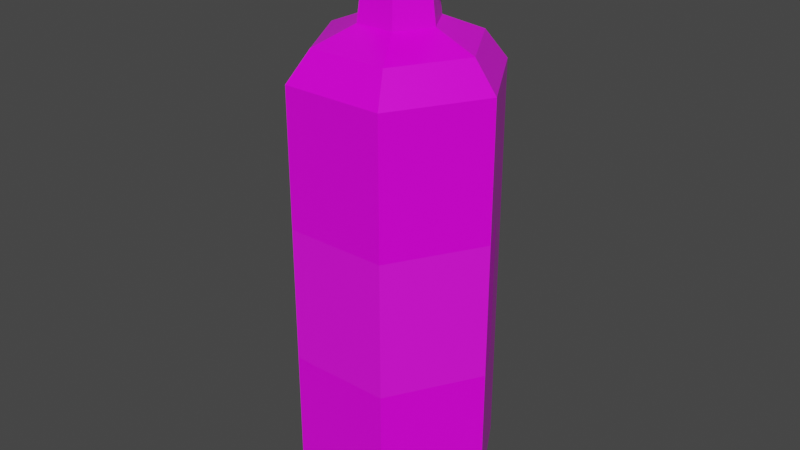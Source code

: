# Source: Blue_Potion_1_Label_.blend  (saved by Blender 2.91.10; exported with 4.5.12 LTS)
import bpy
from mathutils import Matrix  # noqa: F401  (used for matrix-valued properties, if any)

bpy.ops.wm.read_factory_settings(use_empty=True)
scene = bpy.context.scene
scene.name = 'Scene'

# ---- collections
col_collection = bpy.data.collections.new('Collection'); scene.collection.children.link(col_collection)

# ---- images (referenced by path relative to the original .blend; pixels are not part of the script)
import os
ASSET_DIR = os.environ.get("B2B_ASSET_DIR", "")  # directory of the original .blend (textures are referenced by path, not embedded)
HERE = os.path.dirname(os.path.abspath(__file__))  # packed textures are extracted next to this script under _unpacked/

def load_image(name, relpath, width, height, colorspace="sRGB"):
    """Load a texture the original file referenced (path relative to the .blend, or extracted next to this script)."""
    p = next((c for c in (os.path.join(HERE, relpath), os.path.join(ASSET_DIR, relpath)) if relpath and os.path.exists(c)), "")
    if p:
        img = bpy.data.images.load(p, check_existing=True)
        img.name = name
    else:  # same state as the original file: an image datablock whose file is absent (Cycles renders it pink)
        img = bpy.data.images.new(name, width, height)
        img.source = "FILE"
        img.filepath = "//" + (relpath or name)
    img.colorspace_settings.name = colorspace
    return img
img_color_png_001 = load_image('Color.png.001', 'Color.png', 1024, 1024, 'sRGB')

# ---- materials (node trees are filled in below, after node groups)
mat_rhigh_001 = bpy.data.materials.new('RHIGH.001')
mat_rhigh_001.use_transparent_shadow = False
mat_rlow_001 = bpy.data.materials.new('RLOW.001')
mat_rlow_001.use_transparent_shadow = False

# ---- material node trees
mat_rhigh_001.use_nodes = True; mat_rhigh_001.node_tree.nodes.clear()
_N = mat_rhigh_001.node_tree.nodes; _L = mat_rhigh_001.node_tree.links
n0 = _N.new('ShaderNodeBsdfPrincipled'); n0.name = 'Principled BSDF'; n0.location = (10, 300)
n0.distribution = 'GGX'
n0.subsurface_method = 'BURLEY'
n0.inputs[2].default_value = 0.65
n0.inputs[3].default_value = 1.45
n0.inputs[27].default_value = (0.0, 0.0, 0.0, 1.0)
n0.inputs[28].default_value = 1.0
n1 = _N.new('ShaderNodeOutputMaterial'); n1.name = 'Material Output'; n1.location = (300, 300)
n2 = _N.new('ShaderNodeTexImage'); n2.name = 'Image Texture'; n2.location = (-280, 280)
n2.image = img_color_png_001
_L.new(n0.outputs[0], n1.inputs[0])
_L.new(n2.outputs[0], n0.inputs[0])
n1.is_active_output = True
mat_rlow_001.use_nodes = True; mat_rlow_001.node_tree.nodes.clear()
_N = mat_rlow_001.node_tree.nodes; _L = mat_rlow_001.node_tree.links
n0 = _N.new('ShaderNodeBsdfPrincipled'); n0.name = 'Principled BSDF'; n0.location = (10, 300)
n0.distribution = 'GGX'
n0.subsurface_method = 'BURLEY'
n0.inputs[2].default_value = 0.3
n0.inputs[3].default_value = 1.45
n0.inputs[27].default_value = (0.0, 0.0, 0.0, 1.0)
n0.inputs[28].default_value = 1.0
n1 = _N.new('ShaderNodeOutputMaterial'); n1.name = 'Material Output'; n1.location = (300, 300)
n2 = _N.new('ShaderNodeTexImage'); n2.name = 'Image Texture'; n2.location = (-280, 280)
n2.image = img_color_png_001
_L.new(n0.outputs[0], n1.inputs[0])
_L.new(n2.outputs[0], n0.inputs[0])
n1.is_active_output = True

# ---- world
world_world = bpy.data.worlds.new('World'); scene.world = world_world
world_world.use_nodes = True; world_world.node_tree.nodes.clear()
_N = world_world.node_tree.nodes; _L = world_world.node_tree.links
n0 = _N.new('ShaderNodeOutputWorld'); n0.name = 'World Output'; n0.location = (300, 300)
n1 = _N.new('ShaderNodeBackground'); n1.name = 'Background'; n1.location = (10, 300)
n1.inputs[0].default_value = (0.05088, 0.05088, 0.05088, 1.0)
_L.new(n1.outputs[0], n0.inputs[0])
n0.is_active_output = True
world_world.color = (0.05088, 0.05088, 0.05088)
world_world.use_sun_shadow = False
world_world.sun_shadow_jitter_overblur = 0.0

# ---- meshes
me_cylinder_001 = bpy.data.meshes.new('Cylinder.001')
me_cylinder_001.from_pydata([(-0.02969, 0.05142, -0.1705), (-0.033, 0.05715, -0.1532), (0.02969, 0.05142, -0.1705), (0.033, 0.05715, -0.1532), (0.05938, 3.15e-10, -0.1705), (0.06599, 3.15e-10, -0.1532), (0.02969, -0.05142, -0.1705), (0.033, -0.05715, -0.1532), (-0.02969, -0.05142, -0.1705), (-0.033, -0.05715, -0.1532), (-0.05938, 3.15e-10, -0.1705), (-0.06599, 3.15e-10, -0.1532), (-0.033, 0.05715, 0.1106), (-0.01245, 0.02157, 0.1406), (0.01245, 0.02157, 0.1406), (0.033, 0.05715, 0.1106), (0.0249, 4.07e-09, 0.1406), (0.06599, 3.15e-10, 0.1106), (0.01245, -0.02157, 0.1406), (0.033, -0.05715, 0.1106), (-0.01245, -0.02157, 0.1406), (-0.033, -0.05715, 0.1106), (-0.0249, -4.36e-10, 0.1406), (-0.06599, 3.15e-10, 0.1106), (-0.02564, 0.0444, 0.1295), (0.02564, 0.0444, 0.1295), (0.05127, 3.319e-09, 0.1295), (0.02564, -0.0444, 0.1295), (-0.02564, -0.0444, 0.1295), (-0.05127, 3.15e-10, 0.1295), (-0.01084, 0.01877, 0.1649), (0.01084, 0.01877, 0.1649), (0.02167, 4.821e-09, 0.1649), (0.01084, -0.01877, 0.1649), (-0.01084, -0.01877, 0.1649), (-0.02167, 3.15e-10, 0.1649), (-0.01527, 0.02645, 0.1696), (0.01527, 0.02645, 0.1696), (0.03054, 3.319e-09, 0.1696), (0.01527, -0.02645, 0.1696), (-0.01527, -0.02645, 0.1696), (-0.03054, -1.187e-09, 0.1696), (-0.008569, 0.01484, 0.1881), (0.008569, 0.01484, 0.1881), (0.01714, 1.244e-09, 0.1881), (0.008569, -0.01484, 0.1881), (-0.008569, -0.01484, 0.1881), (-0.01714, -2.965e-09, 0.1881), (-0.01663, 0.02881, 0.1881), (0.01663, 0.02881, 0.1881), (0.03327, -1.187e-09, 0.1881), (0.01663, -0.02881, 0.1881), (-0.01663, -0.02881, 0.1881), (-0.03327, -5.693e-09, 0.1881), (-0.033, 0.05715, -0.06524), (-0.033, 0.05715, 0.0227), (0.033, 0.05715, 0.0227), (0.033, 0.05715, -0.06524), (-0.06599, 3.15e-10, -0.06524), (-0.06599, 3.15e-10, 0.0227), (0.06599, 3.15e-10, 0.0227), (0.06599, 3.15e-10, -0.06524), (0.033, -0.05715, 0.0227), (0.033, -0.05715, -0.06524), (-0.033, -0.05715, 0.0227), (-0.033, -0.05715, -0.06524), (0.04949, 0.02858, 0.0227), (0.04949, 0.02858, -0.06524), (-0.04949, -0.02858, 0.0227), (-0.04949, -0.02858, -0.06524), (-0.008775, 0.0152, 0.1987), (-0.009752, 0.01689, 0.1869), (-0.01755, -1.705e-07, 0.1987), (-0.0195, -1.667e-07, 0.1869), (-0.008775, -0.0152, 0.1987), (-0.009752, -0.01689, 0.1869), (0.008774, -0.0152, 0.1987), (0.009752, -0.01689, 0.1869), (0.01755, -1.64e-07, 0.1987), (0.0195, -1.656e-07, 0.1869), (0.008774, 0.0152, 0.1987), (0.009752, 0.01689, 0.1869)], [], [(56, 15, 17, 60, 66), (62, 19, 21, 64), (64, 21, 23, 59, 68), (59, 23, 12, 55), (60, 17, 19, 62), (14, 13, 30, 31), (1, 3, 2, 0), (3, 5, 4, 2), (5, 7, 6, 4), (7, 9, 8, 6), (9, 11, 10, 8), (11, 1, 0, 10), (0, 2, 4, 6, 8, 10), (15, 12, 24, 25), (17, 15, 25, 26), (19, 17, 26, 27), (21, 19, 27, 28), (23, 21, 28, 29), (12, 23, 29, 24), (55, 12, 15, 56), (13, 14, 25, 24), (14, 16, 26, 25), (16, 18, 27, 26), (18, 20, 28, 27), (20, 22, 29, 28), (22, 13, 24, 29), (35, 34, 40, 41), (13, 22, 35, 30), (20, 18, 33, 34), (16, 14, 31, 32), (22, 20, 34, 35), (18, 16, 32, 33), (36, 41, 53, 48), (33, 32, 38, 39), (31, 30, 36, 37), (30, 35, 41, 36), (34, 33, 39, 40), (32, 31, 37, 38), (43, 42, 47, 46, 45, 44), (40, 39, 51, 52), (38, 37, 49, 50), (41, 40, 52, 53), (39, 38, 50, 51), (37, 36, 48, 49), (42, 43, 49, 48), (43, 44, 50, 49), (44, 45, 51, 50), (45, 46, 52, 51), (46, 47, 53, 52), (47, 42, 48, 53), (1, 54, 57, 3), (54, 55, 56, 57), (5, 61, 63, 7), (61, 60, 62, 63), (11, 58, 54, 1), (58, 59, 55, 54), (9, 65, 69, 58, 11), (65, 64, 68, 69), (7, 63, 65, 9), (63, 62, 64, 65), (3, 57, 67, 61, 5), (57, 56, 66, 67), (67, 66, 60, 61), (69, 68, 59, 58), (71, 73, 72, 70), (73, 75, 74, 72), (75, 77, 76, 74), (77, 79, 78, 76), (79, 81, 80, 78), (81, 71, 70, 80), (70, 72, 74, 76, 78, 80)])
me_cylinder_001.polygons.foreach_set('material_index', [1, 1, 1, 1, 1, 1, 1, 1, 1, 1, 1, 1, 1, 1, 1, 1, 1, 1, 1, 1, 1, 1, 1, 1, 1, 1, 1, 1, 1, 1, 1, 1, 1, 1, 1, 1, 1, 1, 1, 1, 1, 1, 1, 1, 1, 1, 1, 1, 1, 1, 1, 1, 1, 0, 1, 1, 1, 0, 1, 0, 1, 1, 0, 1, 0, 0, 0, 0, 0, 0, 0])
_uv = me_cylinder_001.uv_layers.new(name='UVMap')
_uv.uv.foreach_set('vector', [0.5837, 0.9836, 0.5837, 0.9834, 0.5838, 0.9834, 0.5838, 0.9836, 0.5838, 0.9836, 0.584, 0.9836, 0.584, 0.9834, 0.5841, 0.9834, 0.5841, 0.9836, 0.5841, 0.9836, 0.5841, 0.9834, 0.5843, 0.9834, 0.5843, 0.9836, 0.5842, 0.9836, 0.5843, 0.9836, 0.5843, 0.9834, 0.5844, 0.9834, 0.5844, 0.9836, 0.5838, 0.9836, 0.5838, 0.9834, 0.584, 0.9834, 0.584, 0.9836, 0.5841, 0.984, 0.5842, 0.984, 0.5842, 0.984, 0.5841, 0.984, 0.5836, 0.9838, 0.5837, 0.9838, 0.5837, 0.9838, 0.5836, 0.9838, 0.5837, 0.9838, 0.5838, 0.9838, 0.5838, 0.9838, 0.5837, 0.9838, 0.5838, 0.9838, 0.584, 0.9838, 0.584, 0.9838, 0.5838, 0.9838, 0.584, 0.9838, 0.5841, 0.9838, 0.5841, 0.9838, 0.584, 0.9838, 0.5841, 0.9838, 0.5843, 0.9838, 0.5843, 0.9838, 0.5841, 0.9838, 0.5843, 0.9838, 0.5844, 0.9838, 0.5844, 0.9838, 0.5843, 0.9838, 0.5838, 0.9839, 0.5836, 0.984, 0.5836, 0.9842, 0.5838, 0.9842, 0.5839, 0.9842, 0.5839, 0.984, 0.5837, 0.9834, 0.5836, 0.9834, 0.5836, 0.9834, 0.5837, 0.9834, 0.5838, 0.9834, 0.5837, 0.9834, 0.5837, 0.9834, 0.5838, 0.9834, 0.584, 0.9834, 0.5838, 0.9834, 0.5838, 0.9834, 0.584, 0.9834, 0.5841, 0.9834, 0.584, 0.9834, 0.584, 0.9834, 0.5841, 0.9834, 0.5843, 0.9834, 0.5841, 0.9834, 0.5841, 0.9834, 0.5843, 0.9834, 0.5844, 0.9834, 0.5843, 0.9834, 0.5843, 0.9834, 0.5844, 0.9834, 0.5836, 0.9836, 0.5836, 0.9834, 0.5837, 0.9834, 0.5837, 0.9836, 0.5842, 0.984, 0.5841, 0.984, 0.584, 0.984, 0.5842, 0.9839, 0.5841, 0.984, 0.5841, 0.9841, 0.584, 0.9842, 0.584, 0.984, 0.5841, 0.9841, 0.5842, 0.9841, 0.5842, 0.9842, 0.584, 0.9842, 0.5842, 0.9841, 0.5843, 0.9841, 0.5844, 0.9842, 0.5842, 0.9842, 0.5843, 0.9841, 0.5843, 0.984, 0.5844, 0.984, 0.5844, 0.9842, 0.5843, 0.984, 0.5842, 0.984, 0.5842, 0.9839, 0.5844, 0.984, 0.5843, 0.984, 0.5843, 0.9841, 0.5843, 0.9841, 0.5843, 0.984, 0.5842, 0.984, 0.5843, 0.984, 0.5843, 0.984, 0.5842, 0.984, 0.5843, 0.9841, 0.5842, 0.9841, 0.5842, 0.9841, 0.5843, 0.9841, 0.5841, 0.9841, 0.5841, 0.984, 0.5841, 0.984, 0.5841, 0.9841, 0.5843, 0.984, 0.5843, 0.9841, 0.5843, 0.9841, 0.5843, 0.984, 0.5842, 0.9841, 0.5841, 0.9841, 0.5841, 0.9841, 0.5842, 0.9841, 0.5842, 0.984, 0.5843, 0.984, 0.5843, 0.984, 0.5842, 0.984, 0.5842, 0.9841, 0.5841, 0.9841, 0.5841, 0.9841, 0.5842, 0.9841, 0.5841, 0.984, 0.5842, 0.984, 0.5842, 0.984, 0.5841, 0.984, 0.5842, 0.984, 0.5843, 0.984, 0.5843, 0.984, 0.5842, 0.984, 0.5843, 0.9841, 0.5842, 0.9841, 0.5842, 0.9841, 0.5843, 0.9841, 0.5841, 0.9841, 0.5841, 0.984, 0.5841, 0.984, 0.5841, 0.9841, 0.5841, 0.984, 0.5842, 0.984, 0.5843, 0.984, 0.5843, 0.9841, 0.5842, 0.9841, 0.5841, 0.9841, 0.5843, 0.9841, 0.5842, 0.9841, 0.5842, 0.9841, 0.5843, 0.9841, 0.5841, 0.9841, 0.5841, 0.984, 0.5841, 0.984, 0.5841, 0.9841, 0.5843, 0.984, 0.5843, 0.9841, 0.5843, 0.9841, 0.5843, 0.984, 0.5842, 0.9841, 0.5841, 0.9841, 0.5841, 0.9841, 0.5842, 0.9841, 0.5841, 0.984, 0.5842, 0.984, 0.5842, 0.984, 0.5841, 0.984, 0.5842, 0.984, 0.5841, 0.984, 0.5841, 0.984, 0.5842, 0.984, 0.5841, 0.984, 0.5841, 0.9841, 0.5841, 0.9841, 0.5841, 0.984, 0.5841, 0.9841, 0.5842, 0.9841, 0.5842, 0.9841, 0.5841, 0.9841, 0.5842, 0.9841, 0.5843, 0.9841, 0.5843, 0.9841, 0.5842, 0.9841, 0.5843, 0.9841, 0.5843, 0.984, 0.5843, 0.984, 0.5843, 0.9841, 0.5843, 0.984, 0.5842, 0.984, 0.5842, 0.984, 0.5843, 0.984, 0.5836, 0.9838, 0.5836, 0.9837, 0.5837, 0.9837, 0.5837, 0.9838, 0.5836, 0.9837, 0.5836, 0.9836, 0.5837, 0.9836, 0.5837, 0.9837, 0.5838, 0.9838, 0.5838, 0.9837, 0.584, 0.9837, 0.584, 0.9838, 0.7596, 0.5032, 0.7596, 0.5031, 0.7598, 0.5031, 0.7598, 0.5032, 0.5843, 0.9838, 0.5843, 0.9837, 0.5844, 0.9837, 0.5844, 0.9838, 0.5843, 0.9837, 0.5843, 0.9836, 0.5844, 0.9836, 0.5844, 0.9837, 0.5841, 0.9838, 0.5841, 0.9837, 0.5842, 0.9837, 0.5843, 0.9837, 0.5843, 0.9838, 0.7599, 0.5032, 0.7599, 0.5031, 0.76, 0.5031, 0.76, 0.5032, 0.584, 0.9838, 0.584, 0.9837, 0.5841, 0.9837, 0.5841, 0.9838, 0.7598, 0.5032, 0.7598, 0.5031, 0.7599, 0.5031, 0.7599, 0.5032, 0.5837, 0.9838, 0.5837, 0.9837, 0.5838, 0.9837, 0.5838, 0.9837, 0.5838, 0.9838, 0.5837, 0.9837, 0.5837, 0.9836, 0.5838, 0.9836, 0.5838, 0.9837, 0.7595, 0.5032, 0.7595, 0.5031, 0.7596, 0.5031, 0.7596, 0.5032, 0.5842, 0.9837, 0.5842, 0.9836, 0.5843, 0.9836, 0.5843, 0.9837, 0.7248, 0.9869, 0.7247, 0.9869, 0.7247, 0.9869, 0.7248, 0.9869, 0.7247, 0.9869, 0.7247, 0.9869, 0.7247, 0.9869, 0.7247, 0.9869, 0.7247, 0.9869, 0.7246, 0.9869, 0.7246, 0.9869, 0.7247, 0.9869, 0.7246, 0.9869, 0.7246, 0.9869, 0.7246, 0.9869, 0.7246, 0.9869, 0.7246, 0.9869, 0.7245, 0.9869, 0.7245, 0.9869, 0.7246, 0.9869, 0.7245, 0.9869, 0.7244, 0.9869, 0.7244, 0.9869, 0.7245, 0.9869, 0.7247, 0.9869, 0.7248, 0.9869, 0.7248, 0.9868, 0.7247, 0.9868, 0.7246, 0.9868, 0.7246, 0.9869])
me_cylinder_001.materials.append(mat_rhigh_001)
me_cylinder_001.materials.append(mat_rlow_001)
me_cylinder_001.use_remesh_fix_poles = True
me_cylinder_001.use_remesh_preserve_attributes = False
me_cylinder_001.use_mirror_vertex_groups = False
me_cylinder_001.update()

# ---- objects
ob_blue_potion_1_label = bpy.data.objects.new('Blue_Potion_1(Label)', me_cylinder_001)

# ---- transforms, parenting, visibility, modifiers, constraints
ob_blue_potion_1_label.location = (0.0, 0.0, 0.0)
ob_blue_potion_1_label.lineart.crease_threshold = 0.0

# ---- collection membership
col_collection.objects.link(ob_blue_potion_1_label)

# ---- scene / render settings (as saved in the file)
scene.frame_start = 1; scene.frame_end = 250; scene.frame_set(1)
scene.render.engine = 'BLENDER_EEVEE_NEXT'
scene.cycles.use_denoising = False
scene.cycles.samples = 128
scene.cycles.sampling_pattern = 'TABULATED_SOBOL'
scene.cycles.use_adaptive_sampling = False
scene.cycles.use_light_tree = False
scene.view_settings.view_transform = 'Filmic'
bpy.context.view_layer.update()

# ---- added for rendering (the .blend has no active camera and no usable light): camera, sun
cam_auto = bpy.data.cameras.new('AutoCamera')
cam_auto.lens = 50.0
cam_auto.sensor_width = 36.0
cam_auto.clip_end = 1000.0
ob_auto_camera = bpy.data.objects.new('AutoCamera', cam_auto)
scene.collection.objects.link(ob_auto_camera)
ob_auto_camera.location = (0.377866, -0.45344, 0.316354)
ob_auto_camera.rotation_euler = (1.09748, -7.21219e-08, 0.694738)
scene.camera = ob_auto_camera
light_auto_sun = bpy.data.lights.new('AutoSun', 'SUN')
light_auto_sun.energy = 3.0
light_auto_sun.angle = 0.0523599
ob_auto_sun = bpy.data.objects.new('AutoSun', light_auto_sun)
scene.collection.objects.link(ob_auto_sun)
ob_auto_sun.rotation_euler = (0.872665, 0.174533, 0.523599)
bpy.context.view_layer.update()
